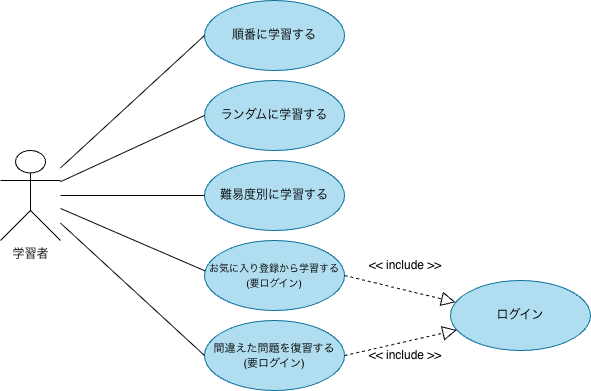

The diagram above was exported from draw.io. Its source (the exported page's mxGraphModel, read from the mxfile embedded in the PNG):
<mxGraphModel dx="872" dy="516" grid="1" gridSize="10" guides="1" tooltips="1" connect="1" arrows="1" fold="1" page="1" pageScale="1" pageWidth="827" pageHeight="1169" math="0" shadow="0">
  <root>
    <mxCell id="0" />
    <mxCell id="1" parent="0" />
    <mxCell id="Rc8JQ_cwpp4MaNM-ogyW-1" parent="1" style="shape=umlActor;verticalLabelPosition=bottom;verticalAlign=top;html=1;" value="学習者" vertex="1">
      <mxGeometry height="90" width="60" x="70" y="190" as="geometry" />
    </mxCell>
    <mxCell id="Rc8JQ_cwpp4MaNM-ogyW-2" parent="1" style="ellipse;whiteSpace=wrap;html=1;fillColor=#b1ddf0;strokeColor=#10739e;" value="ランダムに学習する" vertex="1">
      <mxGeometry height="70" width="140" x="274" y="120" as="geometry" />
    </mxCell>
    <mxCell id="Rc8JQ_cwpp4MaNM-ogyW-3" parent="1" style="ellipse;whiteSpace=wrap;html=1;fillColor=#b1ddf0;strokeColor=#10739e;" value="&lt;font style=&quot;font-size: 10px;&quot;&gt;お気に入り登録から学習する&lt;/font&gt;&lt;div&gt;&lt;font style=&quot;font-size: 10px;&quot;&gt;(要ログイン)&lt;/font&gt;&lt;/div&gt;" vertex="1">
      <mxGeometry height="70" width="140" x="274" y="280" as="geometry" />
    </mxCell>
    <mxCell id="Rc8JQ_cwpp4MaNM-ogyW-4" parent="1" style="ellipse;whiteSpace=wrap;html=1;fillColor=#b1ddf0;strokeColor=#10739e;" value="難易度別に学習する" vertex="1">
      <mxGeometry height="70" width="140" x="274" y="200" as="geometry" />
    </mxCell>
    <mxCell id="Rc8JQ_cwpp4MaNM-ogyW-5" parent="1" style="ellipse;whiteSpace=wrap;html=1;fillColor=#b1ddf0;strokeColor=#10739e;" value="順番に学習する" vertex="1">
      <mxGeometry height="70" width="140" x="274" y="40" as="geometry" />
    </mxCell>
    <mxCell id="Rc8JQ_cwpp4MaNM-ogyW-6" parent="1" style="ellipse;whiteSpace=wrap;html=1;fillColor=#b1ddf0;strokeColor=#10739e;" value="&lt;font style=&quot;font-size: 11px;&quot;&gt;間違えた問題を復習する&lt;/font&gt;&lt;div&gt;&lt;font style=&quot;font-size: 11px;&quot;&gt;(要ログイン)&lt;/font&gt;&lt;/div&gt;" vertex="1">
      <mxGeometry height="70" width="140" x="274" y="360" as="geometry" />
    </mxCell>
    <mxCell id="Rc8JQ_cwpp4MaNM-ogyW-7" edge="1" parent="1" source="Rc8JQ_cwpp4MaNM-ogyW-3" style="endArrow=block;dashed=1;endFill=0;endSize=12;html=1;rounded=0;exitX=1;exitY=0.5;exitDx=0;exitDy=0;entryX=0.036;entryY=0.311;entryDx=0;entryDy=0;entryPerimeter=0;" target="Rc8JQ_cwpp4MaNM-ogyW-8" value="">
      <mxGeometry relative="1" width="160" as="geometry">
        <mxPoint x="430" y="320" as="sourcePoint" />
        <mxPoint x="590" y="320" as="targetPoint" />
      </mxGeometry>
    </mxCell>
    <mxCell id="Rc8JQ_cwpp4MaNM-ogyW-8" parent="1" style="ellipse;whiteSpace=wrap;html=1;fillColor=#b1ddf0;strokeColor=#10739e;" value="ログイン" vertex="1">
      <mxGeometry height="70" width="140" x="520" y="320" as="geometry" />
    </mxCell>
    <mxCell id="Rc8JQ_cwpp4MaNM-ogyW-9" edge="1" parent="1" source="Rc8JQ_cwpp4MaNM-ogyW-6" style="endArrow=block;dashed=1;endFill=0;endSize=12;html=1;rounded=0;exitX=1;exitY=0.5;exitDx=0;exitDy=0;" target="Rc8JQ_cwpp4MaNM-ogyW-8" value="">
      <mxGeometry relative="1" width="160" as="geometry">
        <mxPoint x="460" y="420" as="sourcePoint" />
        <mxPoint x="566" y="460" as="targetPoint" />
      </mxGeometry>
    </mxCell>
    <mxCell id="Rc8JQ_cwpp4MaNM-ogyW-10" parent="1" style="text;html=1;whiteSpace=wrap;strokeColor=none;fillColor=none;align=center;verticalAlign=middle;rounded=0;" value="&amp;lt;&amp;lt; include &amp;gt;&amp;gt;" vertex="1">
      <mxGeometry height="30" width="90" x="430" y="290" as="geometry" />
    </mxCell>
    <mxCell id="Rc8JQ_cwpp4MaNM-ogyW-11" parent="1" style="text;html=1;whiteSpace=wrap;strokeColor=none;fillColor=none;align=center;verticalAlign=middle;rounded=0;" value="&amp;lt;&amp;lt; include &amp;gt;&amp;gt;" vertex="1">
      <mxGeometry height="30" width="90" x="430" y="380" as="geometry" />
    </mxCell>
    <mxCell id="Rc8JQ_cwpp4MaNM-ogyW-12" edge="1" parent="1" source="Rc8JQ_cwpp4MaNM-ogyW-1" style="endArrow=none;html=1;rounded=0;entryX=0;entryY=0.5;entryDx=0;entryDy=0;" target="Rc8JQ_cwpp4MaNM-ogyW-5" value="">
      <mxGeometry height="50" relative="1" width="50" as="geometry">
        <mxPoint x="330" y="270" as="sourcePoint" />
        <mxPoint x="380" y="220" as="targetPoint" />
      </mxGeometry>
    </mxCell>
    <mxCell id="Rc8JQ_cwpp4MaNM-ogyW-13" edge="1" parent="1" source="Rc8JQ_cwpp4MaNM-ogyW-1" style="endArrow=none;html=1;rounded=0;entryX=0;entryY=0.5;entryDx=0;entryDy=0;" target="Rc8JQ_cwpp4MaNM-ogyW-2" value="">
      <mxGeometry height="50" relative="1" width="50" as="geometry">
        <mxPoint x="150" y="312" as="sourcePoint" />
        <mxPoint x="294" y="180" as="targetPoint" />
      </mxGeometry>
    </mxCell>
    <mxCell id="Rc8JQ_cwpp4MaNM-ogyW-14" edge="1" parent="1" source="Rc8JQ_cwpp4MaNM-ogyW-1" style="endArrow=none;html=1;rounded=0;entryX=0;entryY=0.5;entryDx=0;entryDy=0;" target="Rc8JQ_cwpp4MaNM-ogyW-4" value="">
      <mxGeometry height="50" relative="1" width="50" as="geometry">
        <mxPoint x="170" y="266" as="sourcePoint" />
        <mxPoint x="314" y="200" as="targetPoint" />
      </mxGeometry>
    </mxCell>
    <mxCell id="Rc8JQ_cwpp4MaNM-ogyW-15" edge="1" parent="1" source="Rc8JQ_cwpp4MaNM-ogyW-1" style="endArrow=none;html=1;rounded=0;entryX=0.005;entryY=0.435;entryDx=0;entryDy=0;entryPerimeter=0;" target="Rc8JQ_cwpp4MaNM-ogyW-3" value="">
      <mxGeometry height="50" relative="1" width="50" as="geometry">
        <mxPoint x="90" y="330" as="sourcePoint" />
        <mxPoint x="270" y="320" as="targetPoint" />
      </mxGeometry>
    </mxCell>
    <mxCell id="Rc8JQ_cwpp4MaNM-ogyW-16" edge="1" parent="1" source="Rc8JQ_cwpp4MaNM-ogyW-1" style="endArrow=none;html=1;rounded=0;entryX=0;entryY=0.5;entryDx=0;entryDy=0;" target="Rc8JQ_cwpp4MaNM-ogyW-6" value="">
      <mxGeometry height="50" relative="1" width="50" as="geometry">
        <mxPoint x="100" y="340" as="sourcePoint" />
        <mxPoint x="245" y="402" as="targetPoint" />
      </mxGeometry>
    </mxCell>
  </root>
</mxGraphModel>